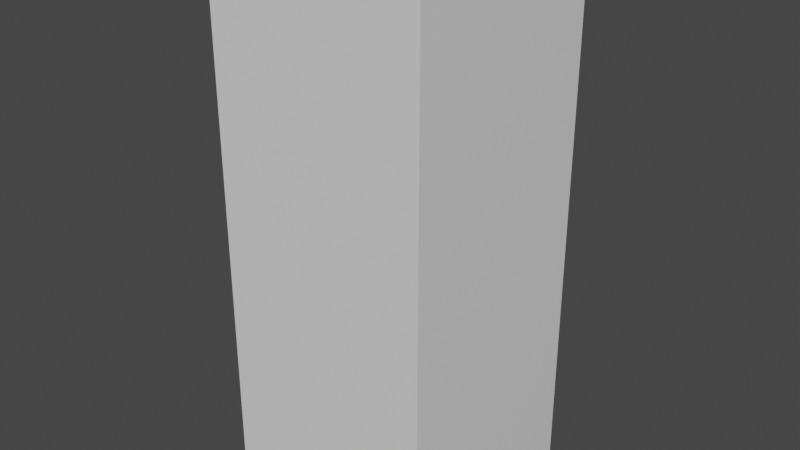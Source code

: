 # Source: pillar3.blend  (saved by Blender 3.1.7; exported with 4.5.12 LTS)
import bpy
from mathutils import Matrix  # noqa: F401  (used for matrix-valued properties, if any)

bpy.ops.wm.read_factory_settings(use_empty=True)
scene = bpy.context.scene
scene.name = 'Scene'

# ---- collections
col_collection = bpy.data.collections.new('Collection'); scene.collection.children.link(col_collection)

# ---- materials (node trees are filled in below, after node groups)
mat_material = bpy.data.materials.new('Material')
mat_material.alpha_threshold = 0.0
mat_material.use_transparent_shadow = False
mat_material.line_color = (0.0, 0.0, 0.0, 1.0)

# ---- material node trees
mat_material.use_nodes = True; mat_material.node_tree.nodes.clear()
_N = mat_material.node_tree.nodes; _L = mat_material.node_tree.links
n0 = _N.new('ShaderNodeOutputMaterial'); n0.name = 'Material Output'; n0.location = (300, 300)
n1 = _N.new('ShaderNodeBsdfPrincipled'); n1.name = 'Principled BSDF'; n1.location = (10, 300)
n1.distribution = 'GGX'
n1.subsurface_method = 'RANDOM_WALK_SKIN'
n1.inputs[2].default_value = 0.4
n1.inputs[3].default_value = 1.45
n1.inputs[27].default_value = (0.0, 0.0, 0.0, 1.0)
n1.inputs[28].default_value = 1.0
_L.new(n1.outputs[0], n0.inputs[0])
n0.is_active_output = True

# ---- world
world_world = bpy.data.worlds.new('World'); scene.world = world_world
world_world.use_nodes = True; world_world.node_tree.nodes.clear()
_N = world_world.node_tree.nodes; _L = world_world.node_tree.links
n0 = _N.new('ShaderNodeOutputWorld'); n0.name = 'World Output'; n0.location = (300, 300)
n1 = _N.new('ShaderNodeBackground'); n1.name = 'Background'; n1.location = (10, 300)
n1.inputs[0].default_value = (0.05088, 0.05088, 0.05088, 1.0)
_L.new(n1.outputs[0], n0.inputs[0])
n0.is_active_output = True
world_world.color = (0.05088, 0.05088, 0.05088)
world_world.use_sun_shadow = False
world_world.sun_shadow_jitter_overblur = 0.0

# ---- meshes
me_cube = bpy.data.meshes.new('Cube')
me_cube.from_pydata([(-0.2033, -0.2033, 1.0), (-0.2033, 0.2033, 1.0), (0.2033, -0.2033, 1.0), (0.2033, 0.2033, 1.0), (0.2033, 0.2033, -2.98e-08), (0.2033, -0.2033, -2.98e-08), (-0.2033, 0.2033, -2.98e-08), (-0.2033, -0.2033, -2.98e-08)], [], [(5, 4, 3, 2), (7, 5, 2, 0), (4, 6, 1, 3), (6, 7, 0, 1)])
_uv = me_cube.uv_layers.new(name='UVMap')
_uv.uv.foreach_set('vector', [0.7083, 0.6667, 0.7083, 0.5833, 0.7083, 0.5833, 0.7083, 0.6667, 0.7917, 0.6667, 0.7083, 0.6667, 0.7083, 0.6667, 0.7917, 0.6667, 0.7083, 0.5833, 0.7917, 0.5833, 0.7917, 0.5833, 0.7083, 0.5833, 0.7917, 0.5833, 0.7917, 0.6667, 0.7917, 0.6667, 0.7917, 0.5833])
me_cube.materials.append(mat_material)
me_cube.use_remesh_preserve_volume = False
me_cube.use_remesh_preserve_attributes = False
me_cube.use_mirror_vertex_groups = False
me_cube.update()

# ---- objects
ob_cube = bpy.data.objects.new('Cube', me_cube)

# ---- transforms, parenting, visibility, modifiers, constraints
ob_cube.location = (0.0, 0.0, 0.0)
ob_cube.lock_rotations_4d = False
ob_cube.empty_display_type = 'ARROWS'
ob_cube.lineart.crease_threshold = 0.0

# ---- collection membership
col_collection.objects.link(ob_cube)

# ---- scene / render settings (as saved in the file)
scene.frame_start = 1; scene.frame_end = 250; scene.frame_set(1)
scene.render.engine = 'BLENDER_EEVEE_NEXT'
scene.cycles.sampling_pattern = 'TABULATED_SOBOL'
scene.cycles.use_light_tree = False
scene.view_settings.view_transform = 'Filmic'
bpy.context.view_layer.update()

# ---- added for rendering (the .blend has no active camera and no usable light): camera, sun
cam_auto = bpy.data.cameras.new('AutoCamera')
cam_auto.lens = 50.0
cam_auto.sensor_width = 36.0
cam_auto.clip_end = 1000.0
ob_auto_camera = bpy.data.objects.new('AutoCamera', cam_auto)
scene.collection.objects.link(ob_auto_camera)
ob_auto_camera.location = (1.06732, -1.28079, 1.35386)
ob_auto_camera.rotation_euler = (1.09748, -7.21219e-08, 0.694738)
scene.camera = ob_auto_camera
light_auto_sun = bpy.data.lights.new('AutoSun', 'SUN')
light_auto_sun.energy = 3.0
light_auto_sun.angle = 0.0523599
ob_auto_sun = bpy.data.objects.new('AutoSun', light_auto_sun)
scene.collection.objects.link(ob_auto_sun)
ob_auto_sun.rotation_euler = (0.872665, 0.174533, 0.523599)
bpy.context.view_layer.update()

